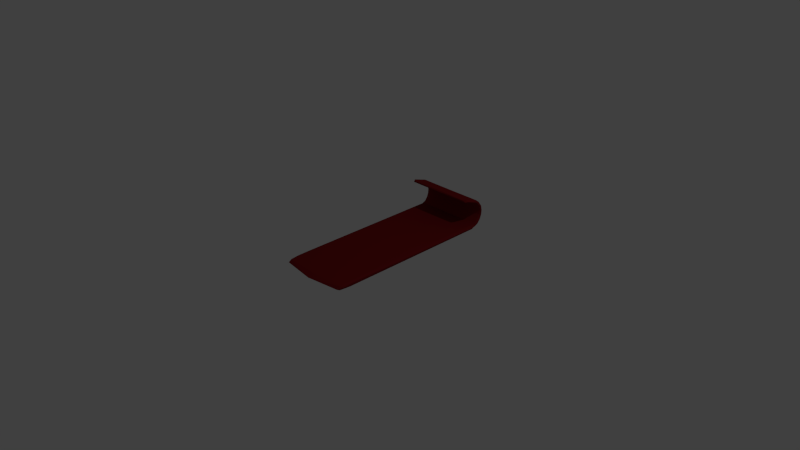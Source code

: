 # Source: sled.blend  (saved by Blender 2.76.0; exported with 4.5.12 LTS)
import bpy
from mathutils import Matrix  # noqa: F401  (used for matrix-valued properties, if any)

bpy.ops.wm.read_factory_settings(use_empty=True)
scene = bpy.context.scene
scene.name = 'Scene'

# ---- collections
col_collection_1 = bpy.data.collections.new('Collection 1'); scene.collection.children.link(col_collection_1)

# ---- materials (node trees are filled in below, after node groups)
mat_sled1 = bpy.data.materials.new('sled1')
mat_sled1.alpha_threshold = 0.0
mat_sled1.use_transparent_shadow = False
mat_sled1.diffuse_color = (0.2203, 0.009169, 0.01119, 1.0)
mat_sled1.roughness = 0.5

# ---- material node trees

# ---- world
world_world = bpy.data.worlds.new('World'); scene.world = world_world
world_world.color = (0.05088, 0.05088, 0.05088)
world_world.use_sun_shadow = False
world_world.sun_shadow_jitter_overblur = 0.0
world_world.cycles.sampling_method = 'MANUAL'
world_world.cycles.sample_map_resolution = 256

# ---- cameras
cam_camera = bpy.data.cameras.new('Camera')
cam_camera.clip_end = 100.0
cam_camera.lens = 35.0
cam_camera.sensor_width = 32.0
cam_camera.sensor_height = 18.0
cam_camera.ortho_scale = 7.314
cam_camera.dof.focus_distance = 0.0
cam_camera.dof.aperture_fstop = 128.0

# ---- lights
light_lamp = bpy.data.lights.new('Lamp', 'POINT')
light_lamp.transmission_factor = 0.0
light_lamp.cutoff_distance = 30.0
light_lamp.energy = 100.0
light_lamp.shadow_buffer_clip_start = 1.001
light_lamp.shadow_soft_size = 0.1
light_lamp.shadow_maximum_resolution = 0.006
light_lamp.use_absolute_resolution = True
light_lamp.cycles.use_multiple_importance_sampling = False

# ---- meshes
me_sphere = bpy.data.meshes.new('Sphere')
me_sphere.from_pydata([(0.471, -0.9971, -0.9355), (0.471, -0.9543, -0.9057), (0.471, 1.387, -0.9355), (0.471, 1.387, -0.9001), (0.471, -0.7802, -0.9015), (0.4992, -0.8951, -0.9277), (0.5004, -0.8235, -0.9137), (0.507, 1.331, -0.9204), (0.501, 1.337, -0.9106), (0.5012, -0.6738, -0.9121), (0.4658, -0.9527, -0.9617), (0.4658, 1.3, -0.9617), (0.492, -0.8189, -0.9545), (0.4979, 1.319, -0.9407), (0.471, 1.387, -0.9355), (0.471, 1.387, -0.9001), (0.507, 1.331, -0.9204), (0.501, 1.337, -0.9106), (0.471, 1.387, -0.9355), (0.471, 1.387, -0.9001), (0.5002, 1.363, -0.9205), (0.4972, 1.366, -0.9084), (0.4717, 1.428, -0.9134), (0.4717, 1.407, -0.8849), (0.4727, 1.479, -0.8536), (0.4727, 1.449, -0.8345), (0.4734, 1.511, -0.7891), (0.4734, 1.476, -0.7829), (0.4742, 1.518, -0.7199), (0.4742, 1.483, -0.7261), (0.4751, 1.498, -0.6491), (0.4751, 1.468, -0.6677), (0.4758, 1.46, -0.5923), (0.4758, 1.437, -0.6194), (0.4764, 1.401, -0.5475), (0.4764, 1.388, -0.5803), (0.4778, 1.204, -0.4848), (0.4778, 1.19, -0.5176), (0.4941, 1.428, -0.901), (0.494, 1.421, -0.8828), (0.4949, 1.474, -0.8455), (0.4949, 1.461, -0.833), (0.4956, 1.498, -0.7802), (0.4956, 1.482, -0.7766), (0.4962, 1.503, -0.7204), (0.4962, 1.487, -0.7249), (0.497, 1.489, -0.6516), (0.4971, 1.476, -0.6641), (0.4976, 1.454, -0.6029), (0.4977, 1.446, -0.6207), (0.4982, 1.397, -0.5591), (0.4983, 1.395, -0.5779), (0.4994, 1.227, -0.5115), (0.4447, 1.183, -0.4954), (0.0, 0.06264, -0.9043), (0.0, -1.06, -0.9355), (0.0, -0.971, -0.9057), (0.0, 1.395, -0.9355), (0.0, 1.395, -0.9001), (-0.471, -0.9971, -0.9355), (-0.471, -0.9543, -0.9057), (-0.471, 1.387, -0.9355), (-0.471, 1.387, -0.9001), (-0.471, -0.7802, -0.9015), (0.0, -0.8797, -0.9015), (-0.4992, -0.8951, -0.9277), (-0.5004, -0.8235, -0.9137), (-0.507, 1.331, -0.9204), (-0.501, 1.337, -0.9106), (-0.5012, -0.6738, -0.9121), (0.0, -0.9455, -0.9617), (0.0, 1.307, -0.9617), (-0.4658, -0.9527, -0.9617), (-0.4658, 1.3, -0.9617), (-0.492, -0.8189, -0.9545), (-0.4979, 1.319, -0.9407), (0.0, 1.395, -0.9355), (0.0, 1.395, -0.9001), (-0.471, 1.387, -0.9355), (-0.471, 1.387, -0.9001), (-0.507, 1.331, -0.9204), (-0.501, 1.337, -0.9106), (0.0, 1.395, -0.9355), (0.0, 1.395, -0.9001), (-0.471, 1.387, -0.9355), (-0.471, 1.387, -0.9001), (-0.5002, 1.363, -0.9205), (-0.4972, 1.366, -0.9084), (0.0, 1.434, -0.9088), (0.0, 1.413, -0.8804), (-0.4717, 1.428, -0.9134), (-0.4717, 1.407, -0.8849), (0.0, 1.483, -0.8471), (0.0, 1.453, -0.828), (-0.4727, 1.479, -0.8536), (-0.4727, 1.449, -0.8345), (0.0, 1.513, -0.7815), (0.0, 1.478, -0.7753), (-0.4734, 1.511, -0.7891), (-0.4734, 1.476, -0.7829), (0.0, 1.517, -0.7123), (0.0, 1.482, -0.7185), (-0.4742, 1.518, -0.7199), (-0.4742, 1.483, -0.7261), (0.0, 1.494, -0.6425), (0.0, 1.464, -0.6611), (-0.4751, 1.498, -0.6491), (-0.4751, 1.468, -0.6677), (0.0, 1.454, -0.5873), (0.0, 1.431, -0.6145), (-0.4758, 1.46, -0.5923), (-0.4758, 1.437, -0.6194), (0.0, 1.394, -0.5446), (0.0, 1.381, -0.5773), (-0.4764, 1.401, -0.5475), (-0.4764, 1.388, -0.5803), (0.0, 1.197, -0.4819), (0.0, 1.183, -0.5146), (-0.4778, 1.204, -0.4848), (-0.4778, 1.19, -0.5176), (0.0, 1.182, -0.4832), (0.0, 1.174, -0.5034), (-0.4941, 1.428, -0.901), (-0.494, 1.421, -0.8828), (-0.4949, 1.474, -0.8455), (-0.4949, 1.461, -0.833), (-0.4956, 1.498, -0.7802), (-0.4956, 1.482, -0.7766), (-0.4962, 1.503, -0.7204), (-0.4962, 1.487, -0.7249), (-0.497, 1.489, -0.6516), (-0.4971, 1.476, -0.6641), (-0.4976, 1.454, -0.6029), (-0.4977, 1.446, -0.6207), (-0.4982, 1.397, -0.5591), (-0.4983, 1.395, -0.5779), (-0.4994, 1.227, -0.5115), (-0.4447, 1.183, -0.4954)], [], [(8, 7, 16, 17), (0, 55, 70, 10), (1, 56, 55, 0), (57, 2, 11, 71), (4, 3, 58, 64), (1, 4, 64, 56), (8, 9, 6, 5, 7), (4, 1, 6, 9), (58, 3, 15, 77), (3, 4, 9, 8), (1, 0, 5, 6), (10, 11, 13, 12), (70, 71, 11, 10), (11, 2, 13), (7, 5, 12, 13), (5, 0, 10, 12), (2, 7, 13), (2, 57, 76, 14), (14, 76, 82, 18), (16, 14, 18, 20), (3, 8, 17, 15), (7, 2, 14, 16), (33, 31, 47, 49), (20, 18, 21), (18, 19, 21), (77, 15, 19, 83), (15, 17, 21, 19), (17, 16, 20, 21), (22, 88, 92, 24), (18, 82, 88, 22), (83, 19, 23, 89), (93, 25, 27, 97), (89, 23, 25, 93), (32, 34, 50, 48), (28, 30, 46, 44), (24, 26, 42, 40), (24, 92, 96, 26), (28, 100, 104, 30), (26, 96, 100, 28), (97, 27, 29, 101), (30, 32, 48, 46), (101, 29, 31, 105), (29, 27, 43, 45), (25, 23, 39, 41), (30, 104, 108, 32), (105, 31, 33, 109), (34, 112, 116, 36), (32, 108, 112, 34), (109, 33, 35, 113), (113, 35, 37, 117), (23, 19, 21, 39), (18, 22, 38, 20), (39, 38, 40, 41), (43, 42, 44, 45), (41, 40, 42, 43), (47, 46, 48, 49), (45, 44, 46, 47), (49, 48, 50, 51), (36, 116, 120, 53), (31, 29, 45, 47), (35, 33, 49, 51), (34, 36, 52, 50), (21, 20, 38, 39), (19, 18, 20, 21), (27, 25, 41, 43), (22, 24, 40, 38), (26, 28, 44, 42), (36, 37, 52), (51, 50, 52), (37, 35, 51, 52), (37, 36, 53), (121, 53, 120), (117, 37, 53, 121), (56, 55, 57, 58, 64), (68, 81, 80, 67), (59, 72, 70, 55), (60, 59, 55, 56), (57, 71, 73, 61), (63, 64, 58, 62), (60, 56, 64, 63), (68, 67, 65, 66, 69), (63, 69, 66, 60), (58, 77, 79, 62), (62, 68, 69, 63), (60, 66, 65, 59), (72, 74, 75, 73), (70, 72, 73, 71), (73, 75, 61), (67, 75, 74, 65), (55, 70, 71, 57), (65, 74, 72, 59), (61, 75, 67), (61, 78, 76, 57), (78, 84, 82, 76), (80, 86, 84, 78), (76, 82, 83, 77), (62, 79, 81, 68), (57, 76, 77, 58), (67, 80, 78, 61), (111, 133, 131, 107), (86, 87, 84), (84, 87, 85), (77, 83, 85, 79), (79, 85, 87, 81), (81, 87, 86, 80), (90, 94, 92, 88), (82, 88, 89, 83), (84, 90, 88, 82), (83, 89, 91, 85), (93, 97, 99, 95), (89, 93, 95, 91), (110, 132, 134, 114), (88, 92, 93, 89), (102, 128, 130, 106), (94, 124, 126, 98), (92, 96, 97, 93), (94, 98, 96, 92), (102, 106, 104, 100), (96, 100, 101, 97), (98, 102, 100, 96), (97, 101, 103, 99), (106, 130, 132, 110), (101, 105, 107, 103), (103, 129, 127, 99), (100, 104, 105, 101), (95, 125, 123, 91), (104, 108, 109, 105), (106, 110, 108, 104), (105, 109, 111, 107), (114, 118, 116, 112), (108, 112, 113, 109), (110, 114, 112, 108), (109, 113, 115, 111), (113, 117, 119, 115), (91, 123, 87, 85), (112, 116, 117, 113), (84, 86, 122, 90), (123, 125, 124, 122), (127, 129, 128, 126), (125, 127, 126, 124), (131, 133, 132, 130), (129, 131, 130, 128), (133, 135, 134, 132), (118, 137, 120, 116), (107, 131, 129, 103), (115, 135, 133, 111), (114, 134, 136, 118), (116, 120, 121, 117), (87, 123, 122, 86), (85, 87, 86, 84), (99, 127, 125, 95), (90, 122, 124, 94), (98, 126, 128, 102), (118, 136, 119), (135, 136, 134), (119, 136, 135, 115), (119, 137, 118), (121, 120, 137), (117, 121, 137, 119)])
me_sphere.materials.append(mat_sled1)
me_sphere.use_remesh_preserve_volume = False
me_sphere.use_remesh_preserve_attributes = False
me_sphere.use_mirror_vertex_groups = False
me_sphere.update()

# ---- objects
ob_sphere = bpy.data.objects.new('Sphere', me_sphere)
ob_lamp = bpy.data.objects.new('Lamp', light_lamp)
ob_camera = bpy.data.objects.new('Camera', cam_camera)

# ---- transforms, parenting, visibility, modifiers, constraints
ob_sphere.location = (0.0, 0.0, 1.014)
ob_sphere.lineart.crease_threshold = 0.0
ob_lamp.location = (4.076, 1.005, 5.904)
ob_lamp.rotation_euler = (0.6503, 0.05522, 1.866)
ob_lamp.lock_rotations_4d = False
ob_lamp.empty_display_type = 'ARROWS'
ob_lamp.color = (0.0, 0.0, 0.0, 0.0)
ob_lamp.lineart.crease_threshold = 0.0
ob_camera.location = (7.481, -6.508, 5.344)
ob_camera.rotation_euler = (1.109, 0.01082, 0.8149)
ob_camera.lock_rotations_4d = False
ob_camera.empty_display_type = 'ARROWS'
ob_camera.color = (0.0, 0.0, 0.0, 0.0)
ob_camera.display_type = 'WIRE'
ob_camera.lineart.crease_threshold = 0.0

# ---- collection membership
col_collection_1.objects.link(ob_sphere)
col_collection_1.objects.link(ob_lamp)
col_collection_1.objects.link(ob_camera)

# ---- scene / render settings (as saved in the file)
scene.camera = ob_camera
scene.frame_start = 1; scene.frame_end = 250; scene.frame_set(1)
scene.render.engine = 'BLENDER_EEVEE_NEXT'
scene.render.resolution_percentage = 50
scene.render.dither_intensity = 0.0
scene.cycles.use_denoising = False
scene.cycles.samples = 10
scene.cycles.sampling_pattern = 'TABULATED_SOBOL'
scene.cycles.light_sampling_threshold = 0.0
scene.cycles.use_adaptive_sampling = False
scene.cycles.use_light_tree = False
scene.cycles.blur_glossy = 0.0
scene.cycles.pixel_filter_type = 'GAUSSIAN'
scene.cycles.sample_clamp_indirect = 0.0
scene.view_settings.view_transform = 'Standard'
bpy.context.view_layer.update()
